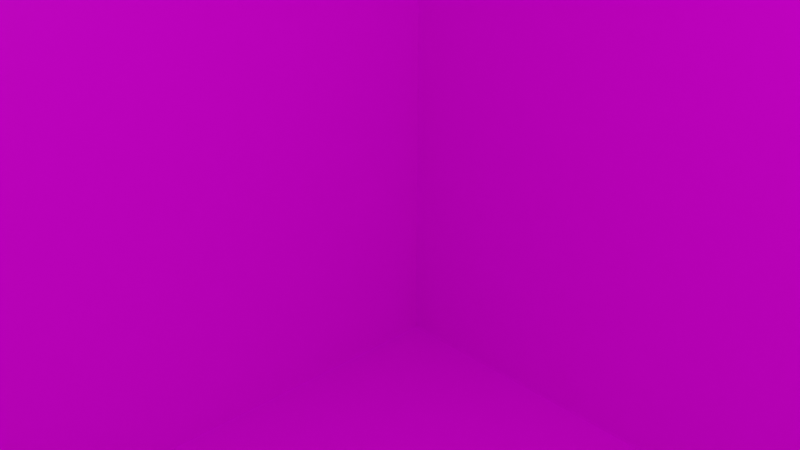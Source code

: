 # Source: 6.blend  (saved by Blender 2.82.7; exported with 4.5.12 LTS)
import bpy
from mathutils import Matrix  # noqa: F401  (used for matrix-valued properties, if any)

bpy.ops.wm.read_factory_settings(use_empty=True)
scene = bpy.context.scene
scene.name = 'Scene'

# ---- collections
col_collection = bpy.data.collections.new('Collection'); scene.collection.children.link(col_collection)

# ---- images (referenced by path relative to the original .blend; pixels are not part of the script)
import os
ASSET_DIR = os.environ.get("B2B_ASSET_DIR", "")  # directory of the original .blend (textures are referenced by path, not embedded)
HERE = os.path.dirname(os.path.abspath(__file__))  # packed textures are extracted next to this script under _unpacked/

def load_image(name, relpath, width, height, colorspace="sRGB"):
    """Load a texture the original file referenced (path relative to the .blend, or extracted next to this script)."""
    p = next((c for c in (os.path.join(HERE, relpath), os.path.join(ASSET_DIR, relpath)) if relpath and os.path.exists(c)), "")
    if p:
        img = bpy.data.images.load(p, check_existing=True)
        img.name = name
    else:  # same state as the original file: an image datablock whose file is absent (Cycles renders it pink)
        img = bpy.data.images.new(name, width, height)
        img.source = "FILE"
        img.filepath = "//" + (relpath or name)
    img.colorspace_settings.name = colorspace
    return img
img_6_png = load_image('6.png', '6.png', 1024, 1024, 'sRGB')

# ---- materials (node trees are filled in below, after node groups)
mat_mat6 = bpy.data.materials.new('mat6')
mat_mat6.alpha_threshold = 0.0
mat_mat6.use_transparent_shadow = False
mat_mat6.line_color = (0.0, 0.0, 0.0, 1.0)

# ---- material node trees
mat_mat6.use_nodes = True; mat_mat6.node_tree.nodes.clear()
_N = mat_mat6.node_tree.nodes; _L = mat_mat6.node_tree.links
n0 = _N.new('ShaderNodeOutputMaterial'); n0.name = 'Material Output'; n0.location = (300, 300)
n1 = _N.new('ShaderNodeBsdfPrincipled'); n1.name = 'Principled BSDF'; n1.location = (10, 300)
n1.distribution = 'GGX'
n1.subsurface_method = 'BURLEY'
n1.inputs[2].default_value = 0.4
n1.inputs[3].default_value = 1.45
n1.inputs[27].default_value = (0.0, 0.0, 0.0, 1.0)
n1.inputs[28].default_value = 1.0
n2 = _N.new('ShaderNodeTexImage'); n2.name = 'Image Texture'; n2.location = (-282, 95)
n2.image = img_6_png
_L.new(n1.outputs[0], n0.inputs[0])
_L.new(n2.outputs[0], n1.inputs[0])
n0.is_active_output = True

# ---- world
world_world = bpy.data.worlds.new('World'); scene.world = world_world
world_world.use_nodes = True; world_world.node_tree.nodes.clear()
_N = world_world.node_tree.nodes; _L = world_world.node_tree.links
n0 = _N.new('ShaderNodeOutputWorld'); n0.name = 'World Output'; n0.location = (300, 300)
n1 = _N.new('ShaderNodeBackground'); n1.name = 'Background'; n1.location = (10, 300)
n1.inputs[0].default_value = (0.05088, 0.05088, 0.05088, 1.0)
_L.new(n1.outputs[0], n0.inputs[0])
n0.is_active_output = True
world_world.color = (0.05088, 0.05088, 0.05088)
world_world.use_sun_shadow = False
world_world.sun_shadow_jitter_overblur = 0.0

# ---- cameras
cam_camera = bpy.data.cameras.new('Camera')
cam_camera.clip_end = 100.0
cam_camera.ortho_scale = 7.314

# ---- lights
light_light = bpy.data.lights.new('Light', 'POINT')
light_light.transmission_factor = 0.0
light_light.energy = 1000.0
light_light.shadow_soft_size = 0.1
light_light.shadow_maximum_resolution = 0.006
light_light.use_absolute_resolution = True

# ---- meshes
me_cube = bpy.data.meshes.new('Cube')
me_cube.from_pydata([(1.0, 1.0, 1.0), (1.0, 1.0, -1.0), (1.0, -1.0, 1.0), (1.0, -1.0, -1.0), (-1.0, 1.0, 1.0), (-1.0, 1.0, -1.0), (-1.0, -1.0, 1.0), (-1.0, -1.0, -1.0)], [], [(0, 4, 6, 2), (3, 2, 6, 7), (7, 6, 4, 5), (5, 1, 3, 7), (1, 0, 2, 3), (5, 4, 0, 1)])
_uv = me_cube.uv_layers.new(name='UVMap')
_uv.uv.foreach_set('vector', [0.625, 0.5, 0.875, 0.5, 0.875, 0.75, 0.625, 0.75, 0.375, 0.75, 0.625, 0.75, 0.625, 1.0, 0.375, 1.0, 0.375, 0.0, 0.625, 0.0, 0.625, 0.25, 0.375, 0.25, 0.125, 0.5, 0.375, 0.5, 0.375, 0.75, 0.125, 0.75, 0.375, 0.5, 0.625, 0.5, 0.625, 0.75, 0.375, 0.75, 0.375, 0.25, 0.625, 0.25, 0.625, 0.5, 0.375, 0.5])
me_cube.materials.append(mat_mat6)
me_cube.use_remesh_preserve_volume = False
me_cube.use_remesh_preserve_attributes = False
me_cube.use_mirror_vertex_groups = False
me_cube.update()

# ---- objects
ob_cube = bpy.data.objects.new('Cube', me_cube)
ob_light = bpy.data.objects.new('Light', light_light)
ob_camera = bpy.data.objects.new('Camera', cam_camera)

# ---- transforms, parenting, visibility, modifiers, constraints
ob_cube.location = (0.0, 0.0, 0.0)
ob_cube.scale = (10.0, 10.0, 10.0)
ob_cube.lock_rotations_4d = False
ob_cube.empty_display_type = 'ARROWS'
ob_cube.lineart.crease_threshold = 0.0
ob_light.location = (4.076, 1.005, 5.904)
ob_light.rotation_euler = (0.6503, 0.05522, 1.866)
ob_light.lock_rotations_4d = False
ob_light.empty_display_type = 'ARROWS'
ob_light.color = (0.0, 0.0, 0.0, 0.0)
ob_light.lineart.crease_threshold = 0.0
ob_camera.location = (7.359, -6.926, 4.958)
ob_camera.rotation_euler = (1.109, 0.0, 0.8149)
ob_camera.lock_rotations_4d = False
ob_camera.empty_display_type = 'ARROWS'
ob_camera.color = (0.0, 0.0, 0.0, 0.0)
ob_camera.display_type = 'WIRE'
ob_camera.lineart.crease_threshold = 0.0

# ---- collection membership
col_collection.objects.link(ob_cube)
col_collection.objects.link(ob_light)
col_collection.objects.link(ob_camera)

# ---- scene / render settings (as saved in the file)
scene.camera = ob_camera
scene.frame_start = 1; scene.frame_end = 250; scene.frame_set(1)
scene.render.engine = 'BLENDER_EEVEE_NEXT'
scene.cycles.use_denoising = False
scene.cycles.samples = 128
scene.cycles.sampling_pattern = 'TABULATED_SOBOL'
scene.cycles.use_adaptive_sampling = False
scene.cycles.use_light_tree = False
scene.view_settings.view_transform = 'Filmic'
bpy.context.view_layer.update()
